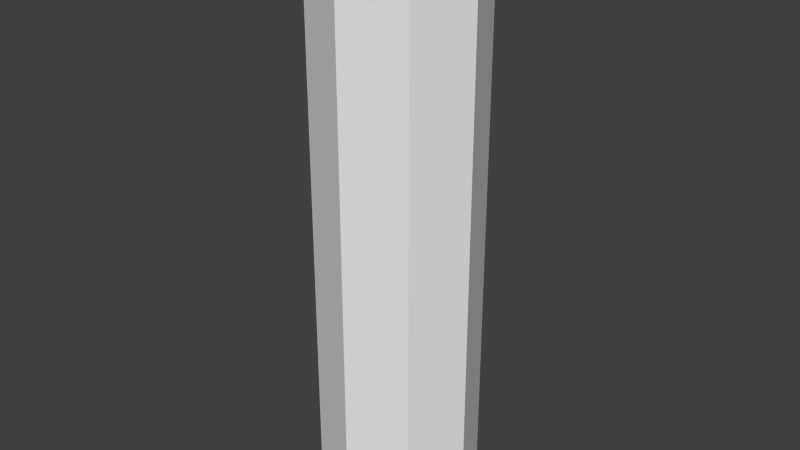 # Source: test50Shell.blend  (saved by Blender 2.75.0; exported with 4.5.12 LTS)
import bpy
from mathutils import Matrix  # noqa: F401  (used for matrix-valued properties, if any)

bpy.ops.wm.read_factory_settings(use_empty=True)
scene = bpy.context.scene
scene.name = 'Scene'

# ---- collections
col_collection_1 = bpy.data.collections.new('Collection 1'); scene.collection.children.link(col_collection_1)

# ---- world
world_world = bpy.data.worlds.new('World'); scene.world = world_world
world_world.color = (0.05088, 0.05088, 0.05088)
world_world.use_sun_shadow = False
world_world.sun_shadow_jitter_overblur = 0.0
world_world.cycles.sampling_method = 'MANUAL'
world_world.cycles.sample_map_resolution = 256

# ---- meshes
me_cylinder = bpy.data.meshes.new('Cylinder')
me_cylinder.from_pydata([(0.0, 0.0254, -0.01278), (0.0, 0.0254, 0.1609), (0.01796, 0.01796, -0.01278), (0.01796, 0.01796, 0.1609), (0.0254, -1.11e-09, -0.01278), (0.0254, -1.11e-09, 0.1609), (0.01796, -0.01796, -0.01278), (0.01796, -0.01796, 0.1609), (-2.221e-09, -0.0254, -0.01278), (-2.221e-09, -0.0254, 0.1609), (-0.01796, -0.01796, -0.01278), (-0.01796, -0.01796, 0.1609), (-0.0254, 3.029e-10, -0.01278), (-0.0254, 3.029e-10, 0.1609), (-0.01796, 0.01796, -0.01278), (-0.01796, 0.01796, 0.1609), (-1.63e-09, -2.328e-10, 0.08459), (-1.63e-09, -2.328e-10, -0.01254)], [], [(0, 1, 3, 2), (2, 3, 5, 4), (4, 5, 7, 6), (6, 7, 9, 8), (8, 9, 11, 10), (10, 11, 13, 12), (14, 15, 1, 0), (12, 13, 15, 14), (9, 7, 16), (15, 13, 16), (5, 3, 16), (11, 9, 16), (1, 15, 16), (3, 1, 16), (7, 5, 16), (13, 11, 16), (4, 6, 17), (10, 12, 17), (6, 8, 17), (12, 14, 17), (2, 4, 17), (8, 10, 17), (14, 0, 17), (0, 2, 17)])
me_cylinder.use_remesh_preserve_volume = False
me_cylinder.use_remesh_preserve_attributes = False
me_cylinder.use_mirror_vertex_groups = False
me_cylinder.update()

# ---- objects
ob_cylinder = bpy.data.objects.new('Cylinder', me_cylinder)

# ---- transforms, parenting, visibility, modifiers, constraints
ob_cylinder.location = (0.0, 0.0, 0.001082)
ob_cylinder.lineart.crease_threshold = 0.0

# ---- collection membership
col_collection_1.objects.link(ob_cylinder)

# ---- scene / render settings (as saved in the file)
scene.frame_start = 1; scene.frame_end = 250; scene.frame_set(1)
scene.render.engine = 'BLENDER_EEVEE_NEXT'
scene.render.resolution_percentage = 50
scene.render.dither_intensity = 0.0
scene.cycles.use_denoising = False
scene.cycles.samples = 10
scene.cycles.sampling_pattern = 'TABULATED_SOBOL'
scene.cycles.light_sampling_threshold = 0.0
scene.cycles.use_adaptive_sampling = False
scene.cycles.use_light_tree = False
scene.cycles.blur_glossy = 0.0
scene.cycles.pixel_filter_type = 'GAUSSIAN'
scene.cycles.sample_clamp_indirect = 0.0
scene.view_settings.view_transform = 'Standard'
scene.unit_settings.scale_length = 0.5
bpy.context.view_layer.update()

# ---- added for rendering (the .blend has no active camera and no usable light): camera, sun
cam_auto = bpy.data.cameras.new('AutoCamera')
cam_auto.lens = 50.0
cam_auto.sensor_width = 36.0
cam_auto.clip_end = 1000.0
ob_auto_camera = bpy.data.objects.new('AutoCamera', cam_auto)
scene.collection.objects.link(ob_auto_camera)
ob_auto_camera.location = (0.185045, -0.222054, 0.223195)
ob_auto_camera.rotation_euler = (1.09748, -7.21219e-08, 0.694738)
scene.camera = ob_auto_camera
light_auto_sun = bpy.data.lights.new('AutoSun', 'SUN')
light_auto_sun.energy = 3.0
light_auto_sun.angle = 0.0523599
ob_auto_sun = bpy.data.objects.new('AutoSun', light_auto_sun)
scene.collection.objects.link(ob_auto_sun)
ob_auto_sun.rotation_euler = (0.872665, 0.174533, 0.523599)
bpy.context.view_layer.update()

